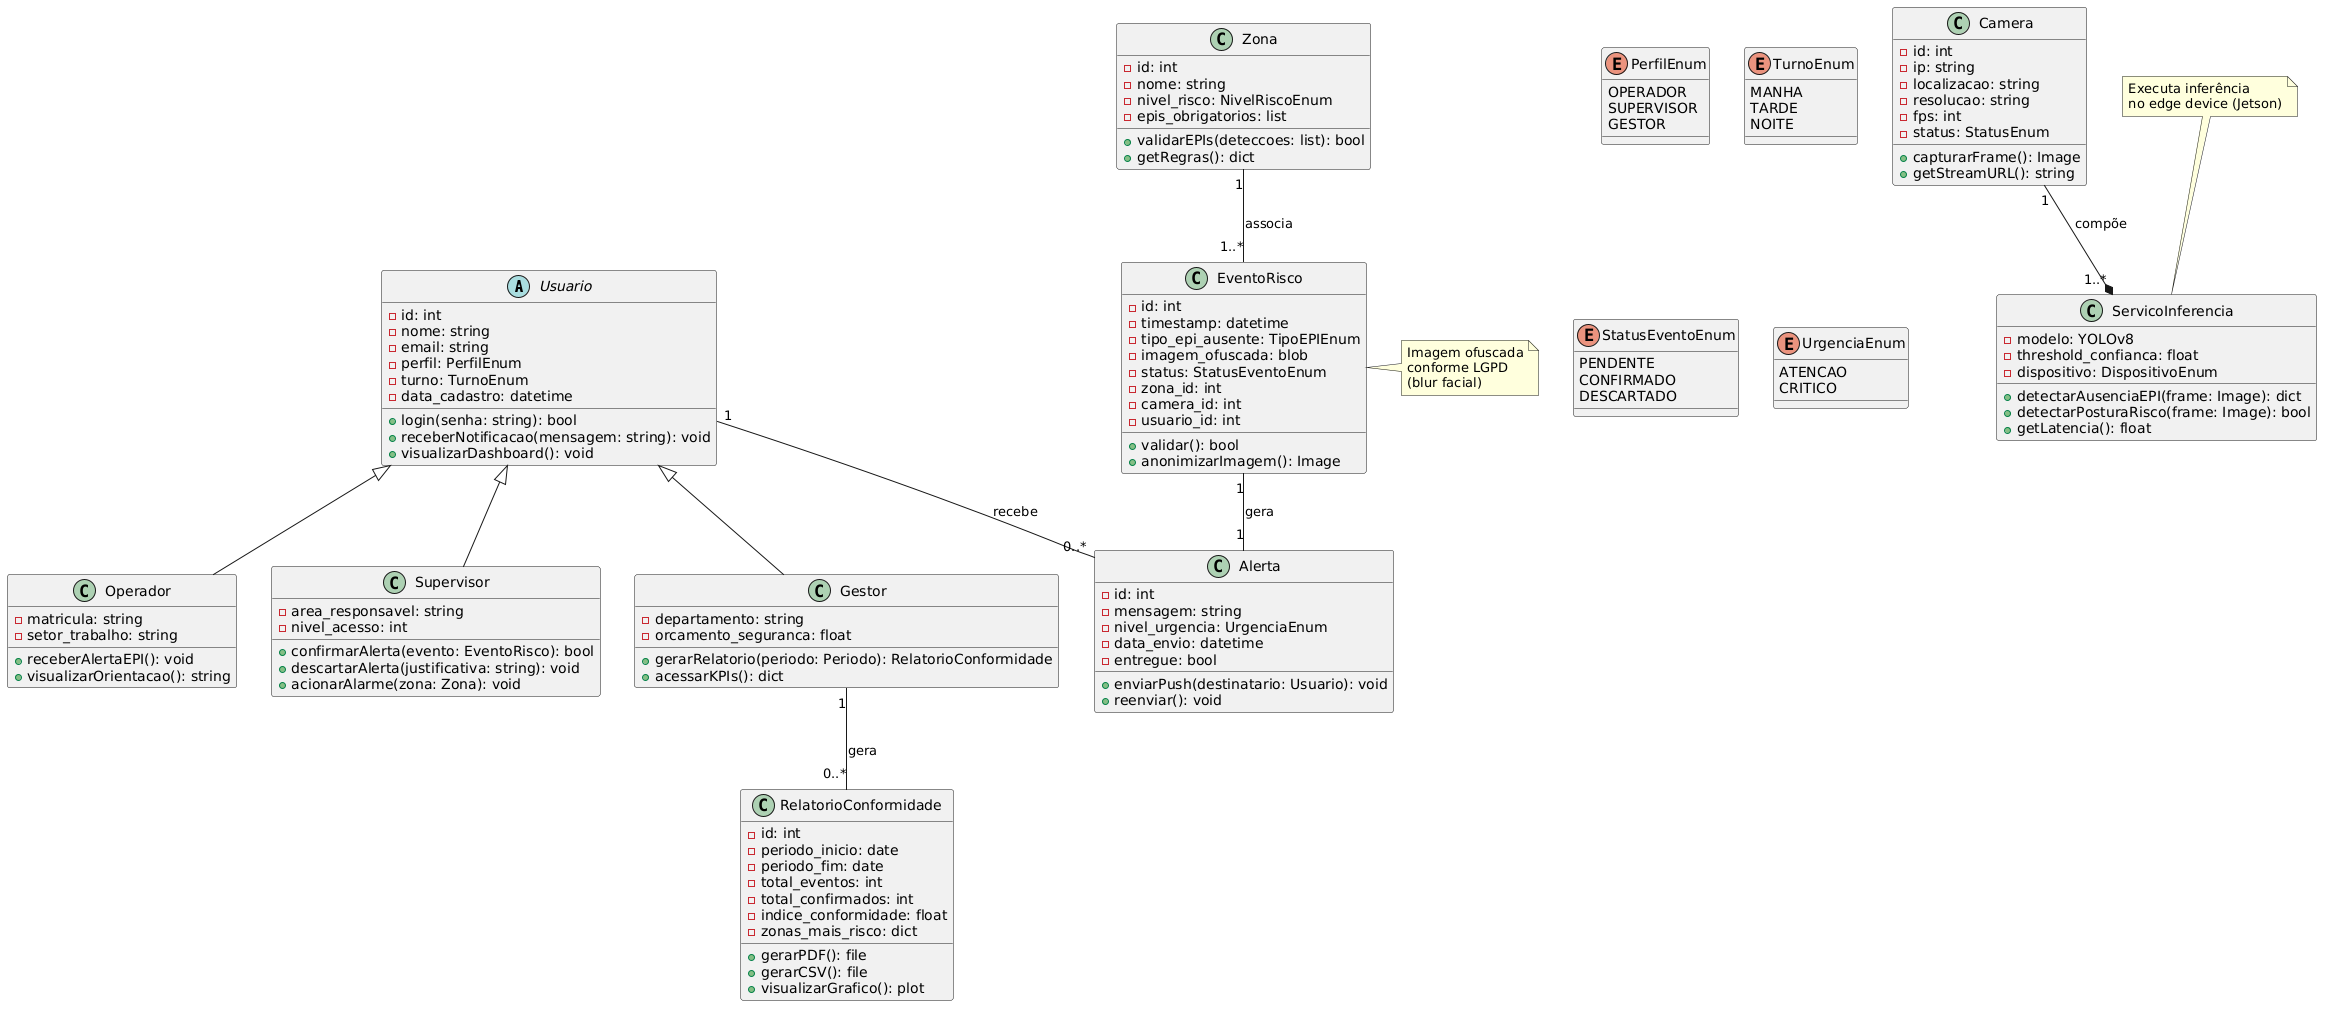

The diagram above was rendered by PlantUML. Its source (embedded in the PNG):
@startuml
' Classe abstrata Usuario
abstract class Usuario {
  - id: int
  - nome: string
  - email: string
  - perfil: PerfilEnum
  - turno: TurnoEnum
  - data_cadastro: datetime
  + login(senha: string): bool
  + receberNotificacao(mensagem: string): void
  + visualizarDashboard(): void
}

' Herança
class Operador {
  - matricula: string
  - setor_trabalho: string
  + receberAlertaEPI(): void
  + visualizarOrientacao(): string
}

class Supervisor {
  - area_responsavel: string
  - nivel_acesso: int
  + confirmarAlerta(evento: EventoRisco): bool
  + descartarAlerta(justificativa: string): void
  + acionarAlarme(zona: Zona): void
}

class Gestor {
  - departamento: string
  - orcamento_seguranca: float
  + gerarRelatorio(periodo: Periodo): RelatorioConformidade
  + acessarKPIs(): dict
}

Usuario <|-- Operador
Usuario <|-- Supervisor
Usuario <|-- Gestor

' Classe Camera
class Camera {
  - id: int
  - ip: string
  - localizacao: string
  - resolucao: string
  - fps: int
  - status: StatusEnum
  + capturarFrame(): Image
  + getStreamURL(): string
}

' Classe ServicoInferencia (composição com Camera)
class ServicoInferencia {
  - modelo: YOLOv8
  - threshold_confianca: float
  - dispositivo: DispositivoEnum
  + detectarAusenciaEPI(frame: Image): dict
  + detectarPosturaRisco(frame: Image): bool
  + getLatencia(): float
}

Camera "1" --* "1..*" ServicoInferencia : compõe

' Classe Zona
class Zona {
  - id: int
  - nome: string
  - nivel_risco: NivelRiscoEnum
  - epis_obrigatorios: list
  + validarEPIs(deteccoes: list): bool
  + getRegras(): dict
}

' Classe EventoRisco
class EventoRisco {
  - id: int
  - timestamp: datetime
  - tipo_epi_ausente: TipoEPIEnum
  - imagem_ofuscada: blob
  - status: StatusEventoEnum
  - zona_id: int
  - camera_id: int
  - usuario_id: int
  + validar(): bool
  + anonimizarImagem(): Image
}

Zona "1" -- "1..*" EventoRisco : associa

' Classe Alerta (1:1 com EventoRisco)
class Alerta {
  - id: int
  - mensagem: string
  - nivel_urgencia: UrgenciaEnum
  - data_envio: datetime
  - entregue: bool
  + enviarPush(destinatario: Usuario): void
  + reenviar(): void
}

EventoRisco "1" -- "1" Alerta : gera

' Associação Usuario - Alerta
Usuario "1" -- "0..*" Alerta : recebe

' Classe RelatorioConformidade
class RelatorioConformidade {
  - id: int
  - periodo_inicio: date
  - periodo_fim: date
  - total_eventos: int
  - total_confirmados: int
  - indice_conformidade: float
  - zonas_mais_risco: dict
  + gerarPDF(): file
  + gerarCSV(): file
  + visualizarGrafico(): plot
}

Gestor "1" -- "0..*" RelatorioConformidade : gera

' Enumerações
enum PerfilEnum {
  OPERADOR
  SUPERVISOR
  GESTOR
}

enum TurnoEnum {
  MANHA
  TARDE
  NOITE
}

enum StatusEventoEnum {
  PENDENTE
  CONFIRMADO
  DESCARTADO
}

enum UrgenciaEnum {
  ATENCAO
  CRITICO
}

' Nota de rodapé
note top of ServicoInferencia : Executa inferência\nno edge device (Jetson)

note right of EventoRisco : Imagem ofuscada\nconforme LGPD\n(blur facial)
@enduml